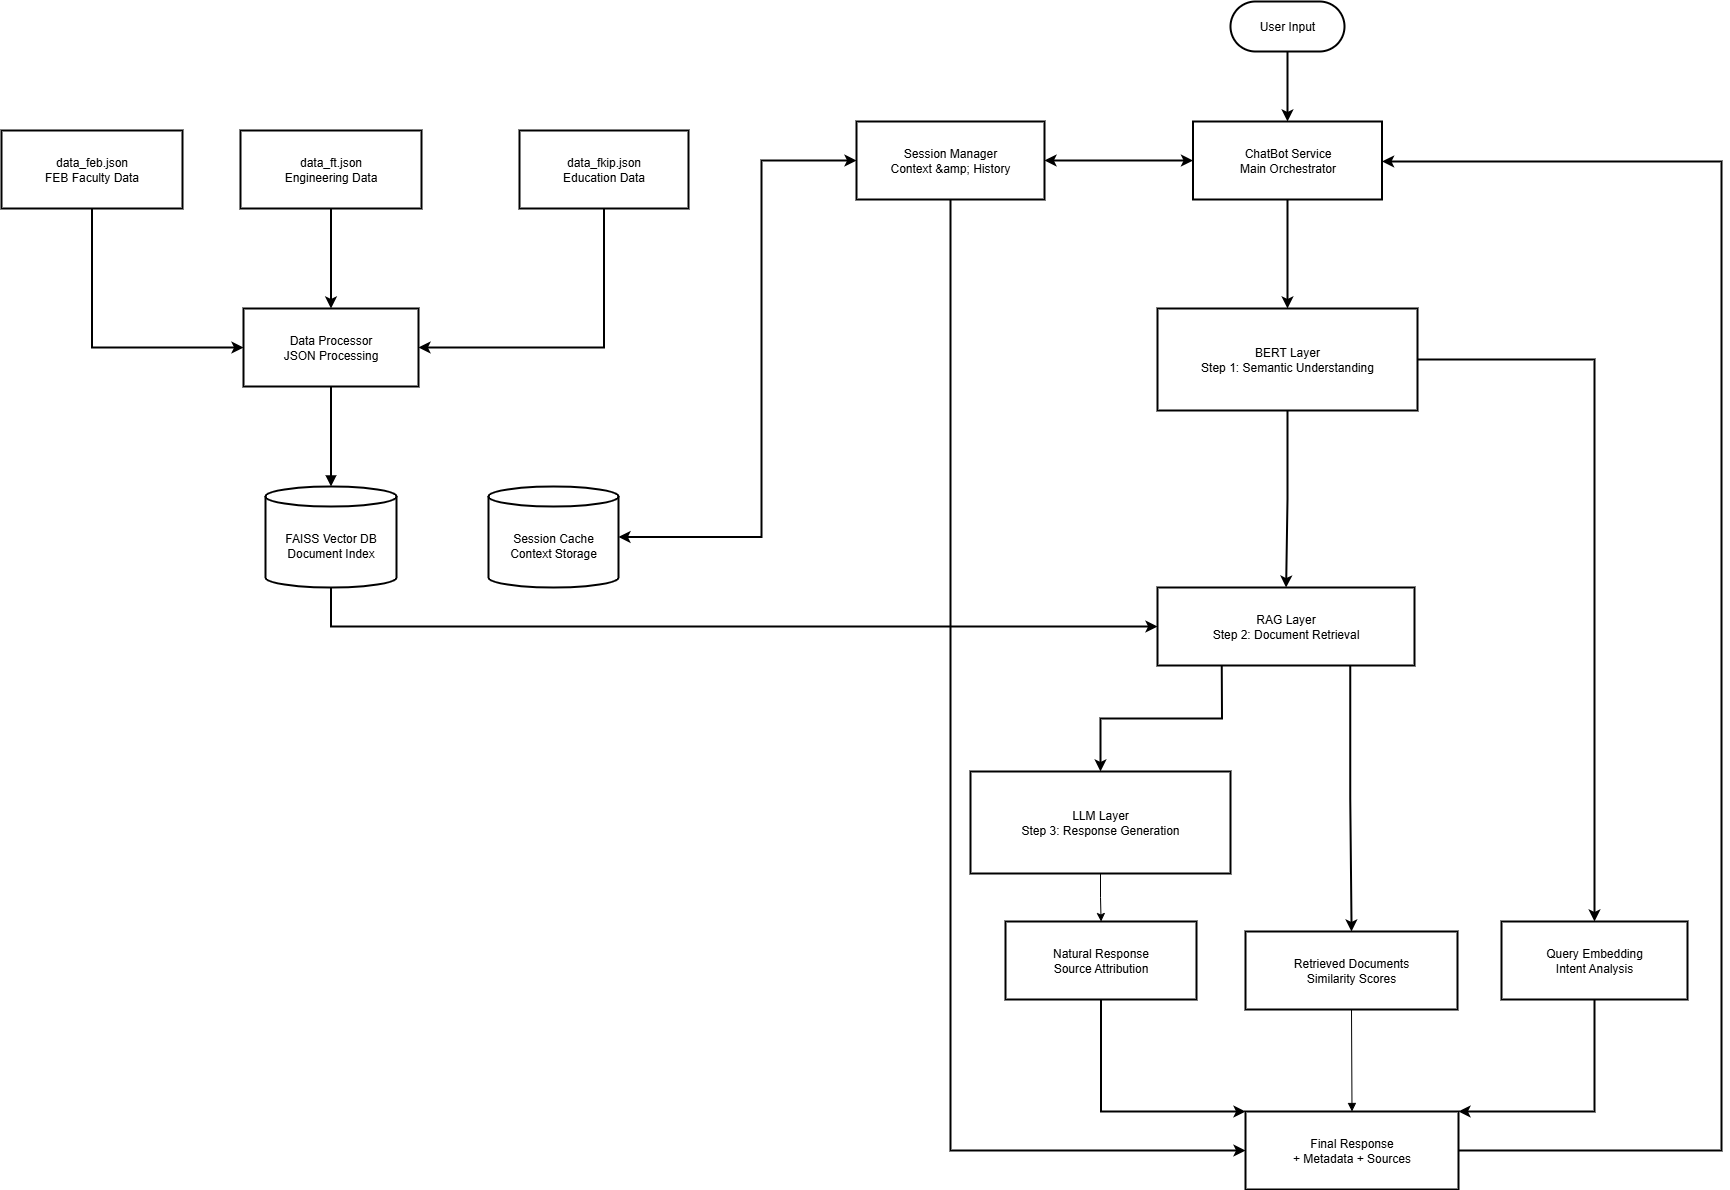

The diagram above was exported from draw.io. Its source (the exported page's mxGraphModel, read from the mxfile embedded in the PNG):
<mxGraphModel dx="2826" dy="1064" grid="1" gridSize="10" guides="1" tooltips="1" connect="1" arrows="1" fold="1" page="1" pageScale="1" pageWidth="850" pageHeight="1100" math="0" shadow="0">
  <root>
    <mxCell id="0" />
    <mxCell id="1" parent="0" />
    <mxCell id="Rj3fvGFv5B5q1QxmWScZ-121" style="edgeStyle=orthogonalEdgeStyle;rounded=0;orthogonalLoop=1;jettySize=auto;html=1;entryX=1;entryY=0.5;entryDx=0;entryDy=0;strokeWidth=2;startArrow=classic;startFill=1;fillColor=#f0a30a;strokeColor=#000000;" edge="1" parent="1" source="Rj3fvGFv5B5q1QxmWScZ-85" target="Rj3fvGFv5B5q1QxmWScZ-86">
      <mxGeometry relative="1" as="geometry" />
    </mxCell>
    <mxCell id="Rj3fvGFv5B5q1QxmWScZ-128" style="edgeStyle=orthogonalEdgeStyle;rounded=0;orthogonalLoop=1;jettySize=auto;html=1;strokeWidth=2;" edge="1" parent="1" source="Rj3fvGFv5B5q1QxmWScZ-85" target="Rj3fvGFv5B5q1QxmWScZ-87">
      <mxGeometry relative="1" as="geometry" />
    </mxCell>
    <mxCell id="Rj3fvGFv5B5q1QxmWScZ-85" value="ChatBot Service&#10;Main Orchestrator" style="whiteSpace=wrap;strokeWidth=2;" vertex="1" parent="1">
      <mxGeometry x="1191.5" y="190" width="189" height="78" as="geometry" />
    </mxCell>
    <mxCell id="Rj3fvGFv5B5q1QxmWScZ-127" style="edgeStyle=orthogonalEdgeStyle;rounded=0;orthogonalLoop=1;jettySize=auto;html=1;entryX=0;entryY=0.5;entryDx=0;entryDy=0;exitX=0.5;exitY=1;exitDx=0;exitDy=0;strokeWidth=2;" edge="1" parent="1" source="Rj3fvGFv5B5q1QxmWScZ-86" target="Rj3fvGFv5B5q1QxmWScZ-96">
      <mxGeometry relative="1" as="geometry" />
    </mxCell>
    <mxCell id="Rj3fvGFv5B5q1QxmWScZ-86" value="Session Manager&#10;Context &amp;amp; History" style="whiteSpace=wrap;strokeWidth=2;" vertex="1" parent="1">
      <mxGeometry x="855" y="190" width="188" height="78" as="geometry" />
    </mxCell>
    <mxCell id="Rj3fvGFv5B5q1QxmWScZ-129" style="edgeStyle=orthogonalEdgeStyle;rounded=0;orthogonalLoop=1;jettySize=auto;html=1;strokeWidth=2;" edge="1" parent="1" source="Rj3fvGFv5B5q1QxmWScZ-87" target="Rj3fvGFv5B5q1QxmWScZ-88">
      <mxGeometry relative="1" as="geometry" />
    </mxCell>
    <mxCell id="Rj3fvGFv5B5q1QxmWScZ-137" value="" style="edgeStyle=orthogonalEdgeStyle;rounded=0;orthogonalLoop=1;jettySize=auto;html=1;entryX=0.5;entryY=0;entryDx=0;entryDy=0;strokeWidth=2;" edge="1" parent="1" source="Rj3fvGFv5B5q1QxmWScZ-87" target="Rj3fvGFv5B5q1QxmWScZ-97">
      <mxGeometry relative="1" as="geometry">
        <mxPoint x="1610" y="960.0000000000002" as="targetPoint" />
      </mxGeometry>
    </mxCell>
    <mxCell id="Rj3fvGFv5B5q1QxmWScZ-87" value="BERT Layer&#10;Step 1: Semantic Understanding" style="whiteSpace=wrap;strokeWidth=2;" vertex="1" parent="1">
      <mxGeometry x="1156" y="377" width="260" height="102" as="geometry" />
    </mxCell>
    <mxCell id="Rj3fvGFv5B5q1QxmWScZ-130" style="edgeStyle=orthogonalEdgeStyle;rounded=0;orthogonalLoop=1;jettySize=auto;html=1;exitX=0.25;exitY=1;exitDx=0;exitDy=0;strokeWidth=2;" edge="1" parent="1" source="Rj3fvGFv5B5q1QxmWScZ-88" target="Rj3fvGFv5B5q1QxmWScZ-89">
      <mxGeometry relative="1" as="geometry" />
    </mxCell>
    <mxCell id="Rj3fvGFv5B5q1QxmWScZ-131" style="edgeStyle=orthogonalEdgeStyle;rounded=0;orthogonalLoop=1;jettySize=auto;html=1;exitX=0.75;exitY=1;exitDx=0;exitDy=0;strokeWidth=2;" edge="1" parent="1" source="Rj3fvGFv5B5q1QxmWScZ-88" target="Rj3fvGFv5B5q1QxmWScZ-98">
      <mxGeometry relative="1" as="geometry" />
    </mxCell>
    <mxCell id="Rj3fvGFv5B5q1QxmWScZ-88" value="RAG Layer&#10;Step 2: Document Retrieval" style="whiteSpace=wrap;strokeWidth=2;" vertex="1" parent="1">
      <mxGeometry x="1156" y="656" width="257" height="78" as="geometry" />
    </mxCell>
    <mxCell id="Rj3fvGFv5B5q1QxmWScZ-132" style="edgeStyle=orthogonalEdgeStyle;rounded=0;orthogonalLoop=1;jettySize=auto;html=1;" edge="1" parent="1" source="Rj3fvGFv5B5q1QxmWScZ-89" target="Rj3fvGFv5B5q1QxmWScZ-99">
      <mxGeometry relative="1" as="geometry" />
    </mxCell>
    <mxCell id="Rj3fvGFv5B5q1QxmWScZ-89" value="LLM Layer&#10;Step 3: Response Generation" style="whiteSpace=wrap;strokeWidth=2;" vertex="1" parent="1">
      <mxGeometry x="969" y="840" width="260" height="102" as="geometry" />
    </mxCell>
    <mxCell id="Rj3fvGFv5B5q1QxmWScZ-90" value="Data Processor&#10;JSON Processing" style="whiteSpace=wrap;strokeWidth=2;" vertex="1" parent="1">
      <mxGeometry x="242" y="377" width="175" height="78" as="geometry" />
    </mxCell>
    <mxCell id="Rj3fvGFv5B5q1QxmWScZ-126" style="edgeStyle=orthogonalEdgeStyle;rounded=0;orthogonalLoop=1;jettySize=auto;html=1;entryX=0;entryY=0.5;entryDx=0;entryDy=0;exitX=0.5;exitY=1;exitDx=0;exitDy=0;exitPerimeter=0;fillColor=#e51400;strokeColor=#000000;strokeWidth=2;" edge="1" parent="1" source="Rj3fvGFv5B5q1QxmWScZ-91" target="Rj3fvGFv5B5q1QxmWScZ-88">
      <mxGeometry relative="1" as="geometry" />
    </mxCell>
    <mxCell id="Rj3fvGFv5B5q1QxmWScZ-91" value="FAISS Vector DB&#10;Document Index" style="shape=cylinder3;boundedLbl=1;backgroundOutline=1;size=10;strokeWidth=2;whiteSpace=wrap;" vertex="1" parent="1">
      <mxGeometry x="264" y="555" width="131" height="101" as="geometry" />
    </mxCell>
    <mxCell id="Rj3fvGFv5B5q1QxmWScZ-92" value="Session Cache&#10;Context Storage" style="shape=cylinder3;boundedLbl=1;backgroundOutline=1;size=10;strokeWidth=2;whiteSpace=wrap;" vertex="1" parent="1">
      <mxGeometry x="487" y="555" width="130" height="101" as="geometry" />
    </mxCell>
    <mxCell id="Rj3fvGFv5B5q1QxmWScZ-125" style="edgeStyle=orthogonalEdgeStyle;rounded=0;orthogonalLoop=1;jettySize=auto;html=1;entryX=0;entryY=0.5;entryDx=0;entryDy=0;exitX=0.5;exitY=1;exitDx=0;exitDy=0;strokeWidth=2;" edge="1" parent="1" source="Rj3fvGFv5B5q1QxmWScZ-93" target="Rj3fvGFv5B5q1QxmWScZ-90">
      <mxGeometry relative="1" as="geometry" />
    </mxCell>
    <mxCell id="Rj3fvGFv5B5q1QxmWScZ-93" value="data_feb.json&#10;FEB Faculty Data" style="whiteSpace=wrap;strokeWidth=2;" vertex="1" parent="1">
      <mxGeometry y="199" width="181" height="78" as="geometry" />
    </mxCell>
    <mxCell id="Rj3fvGFv5B5q1QxmWScZ-124" style="edgeStyle=orthogonalEdgeStyle;rounded=0;orthogonalLoop=1;jettySize=auto;html=1;strokeWidth=2;" edge="1" parent="1" source="Rj3fvGFv5B5q1QxmWScZ-94" target="Rj3fvGFv5B5q1QxmWScZ-90">
      <mxGeometry relative="1" as="geometry" />
    </mxCell>
    <mxCell id="Rj3fvGFv5B5q1QxmWScZ-94" value="data_ft.json&#10;Engineering Data" style="whiteSpace=wrap;strokeWidth=2;" vertex="1" parent="1">
      <mxGeometry x="239" y="199" width="181" height="78" as="geometry" />
    </mxCell>
    <mxCell id="Rj3fvGFv5B5q1QxmWScZ-123" style="edgeStyle=orthogonalEdgeStyle;rounded=0;orthogonalLoop=1;jettySize=auto;html=1;entryX=1;entryY=0.5;entryDx=0;entryDy=0;exitX=0.5;exitY=1;exitDx=0;exitDy=0;strokeWidth=2;" edge="1" parent="1" source="Rj3fvGFv5B5q1QxmWScZ-95" target="Rj3fvGFv5B5q1QxmWScZ-90">
      <mxGeometry relative="1" as="geometry" />
    </mxCell>
    <mxCell id="Rj3fvGFv5B5q1QxmWScZ-95" value="data_fkip.json&#10;Education Data" style="whiteSpace=wrap;strokeWidth=2;" vertex="1" parent="1">
      <mxGeometry x="518" y="199" width="169" height="78" as="geometry" />
    </mxCell>
    <mxCell id="Rj3fvGFv5B5q1QxmWScZ-135" style="edgeStyle=orthogonalEdgeStyle;rounded=0;orthogonalLoop=1;jettySize=auto;html=1;exitX=1;exitY=0.5;exitDx=0;exitDy=0;entryX=1;entryY=0.5;entryDx=0;entryDy=0;strokeWidth=2;" edge="1" parent="1" source="Rj3fvGFv5B5q1QxmWScZ-96" target="Rj3fvGFv5B5q1QxmWScZ-85">
      <mxGeometry relative="1" as="geometry">
        <mxPoint x="1400" y="206.66666666666666" as="targetPoint" />
        <Array as="points">
          <mxPoint x="1720" y="1219" />
          <mxPoint x="1720" y="230" />
          <mxPoint x="1381" y="230" />
        </Array>
      </mxGeometry>
    </mxCell>
    <mxCell id="Rj3fvGFv5B5q1QxmWScZ-96" value="Final Response&#10;+ Metadata + Sources" style="whiteSpace=wrap;strokeWidth=2;" vertex="1" parent="1">
      <mxGeometry x="1244" y="1180" width="213" height="78" as="geometry" />
    </mxCell>
    <mxCell id="Rj3fvGFv5B5q1QxmWScZ-134" style="edgeStyle=orthogonalEdgeStyle;rounded=0;orthogonalLoop=1;jettySize=auto;html=1;entryX=1;entryY=0;entryDx=0;entryDy=0;exitX=0.5;exitY=1;exitDx=0;exitDy=0;strokeWidth=2;" edge="1" parent="1" source="Rj3fvGFv5B5q1QxmWScZ-97" target="Rj3fvGFv5B5q1QxmWScZ-96">
      <mxGeometry relative="1" as="geometry">
        <Array as="points">
          <mxPoint x="1593" y="1180" />
        </Array>
      </mxGeometry>
    </mxCell>
    <mxCell id="Rj3fvGFv5B5q1QxmWScZ-97" value="Query Embedding&#10;Intent Analysis" style="whiteSpace=wrap;strokeWidth=2;" vertex="1" parent="1">
      <mxGeometry x="1500" y="990" width="186" height="78" as="geometry" />
    </mxCell>
    <mxCell id="Rj3fvGFv5B5q1QxmWScZ-98" value="Retrieved Documents&#10;Similarity Scores" style="whiteSpace=wrap;strokeWidth=2;" vertex="1" parent="1">
      <mxGeometry x="1244" y="1000" width="212" height="78" as="geometry" />
    </mxCell>
    <mxCell id="Rj3fvGFv5B5q1QxmWScZ-133" style="edgeStyle=orthogonalEdgeStyle;rounded=0;orthogonalLoop=1;jettySize=auto;html=1;entryX=0;entryY=0;entryDx=0;entryDy=0;exitX=0.5;exitY=1;exitDx=0;exitDy=0;strokeWidth=2;" edge="1" parent="1" source="Rj3fvGFv5B5q1QxmWScZ-99" target="Rj3fvGFv5B5q1QxmWScZ-96">
      <mxGeometry relative="1" as="geometry">
        <Array as="points">
          <mxPoint x="1100" y="1180" />
        </Array>
      </mxGeometry>
    </mxCell>
    <mxCell id="Rj3fvGFv5B5q1QxmWScZ-99" value="Natural Response&#10;Source Attribution" style="whiteSpace=wrap;strokeWidth=2;" vertex="1" parent="1">
      <mxGeometry x="1004" y="990" width="191" height="78" as="geometry" />
    </mxCell>
    <mxCell id="Rj3fvGFv5B5q1QxmWScZ-109" value="" style="curved=1;startArrow=none;endArrow=block;exitX=0.5;exitY=1;entryX=0.5;entryY=0;rounded=0;strokeWidth=2;" edge="1" parent="1" source="Rj3fvGFv5B5q1QxmWScZ-90" target="Rj3fvGFv5B5q1QxmWScZ-91">
      <mxGeometry relative="1" as="geometry">
        <Array as="points" />
      </mxGeometry>
    </mxCell>
    <mxCell id="Rj3fvGFv5B5q1QxmWScZ-115" value="" style="curved=1;startArrow=none;endArrow=block;exitX=0.5;exitY=1;entryX=0.5;entryY=0;rounded=0;" edge="1" parent="1" source="Rj3fvGFv5B5q1QxmWScZ-98" target="Rj3fvGFv5B5q1QxmWScZ-96">
      <mxGeometry relative="1" as="geometry">
        <Array as="points" />
      </mxGeometry>
    </mxCell>
    <mxCell id="Rj3fvGFv5B5q1QxmWScZ-120" style="edgeStyle=orthogonalEdgeStyle;rounded=0;orthogonalLoop=1;jettySize=auto;html=1;strokeWidth=2;" edge="1" parent="1" source="Rj3fvGFv5B5q1QxmWScZ-119" target="Rj3fvGFv5B5q1QxmWScZ-85">
      <mxGeometry relative="1" as="geometry" />
    </mxCell>
    <mxCell id="Rj3fvGFv5B5q1QxmWScZ-119" value="User Input" style="rounded=1;whiteSpace=wrap;html=1;arcSize=50;strokeWidth=2;" vertex="1" parent="1">
      <mxGeometry x="1229" y="70" width="114" height="50" as="geometry" />
    </mxCell>
    <mxCell id="Rj3fvGFv5B5q1QxmWScZ-122" style="edgeStyle=orthogonalEdgeStyle;rounded=0;orthogonalLoop=1;jettySize=auto;html=1;entryX=1;entryY=0.5;entryDx=0;entryDy=0;entryPerimeter=0;strokeWidth=2;fillColor=#ffe6cc;strokeColor=#000000;startArrow=classic;startFill=1;" edge="1" parent="1" source="Rj3fvGFv5B5q1QxmWScZ-86" target="Rj3fvGFv5B5q1QxmWScZ-92">
      <mxGeometry relative="1" as="geometry">
        <Array as="points">
          <mxPoint x="760" y="229" />
          <mxPoint x="760" y="606" />
        </Array>
      </mxGeometry>
    </mxCell>
  </root>
</mxGraphModel>